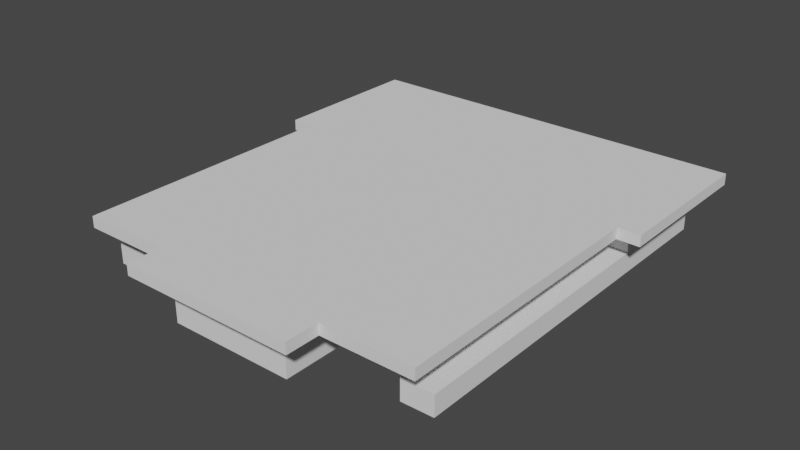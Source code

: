 # Source: obc_case_mount_crude_print.blend  (saved by Blender 2.91.10; exported with 4.5.12 LTS)
import bpy
from mathutils import Matrix  # noqa: F401  (used for matrix-valued properties, if any)

bpy.ops.wm.read_factory_settings(use_empty=True)
scene = bpy.context.scene
scene.name = 'Scene'

# ---- collections
col_collection = bpy.data.collections.new('Collection'); scene.collection.children.link(col_collection)

# ---- world
world_world = bpy.data.worlds.new('World'); scene.world = world_world
world_world.use_nodes = True; world_world.node_tree.nodes.clear()
_N = world_world.node_tree.nodes; _L = world_world.node_tree.links
n0 = _N.new('ShaderNodeOutputWorld'); n0.name = 'World Output'; n0.location = (300, 300)
n1 = _N.new('ShaderNodeBackground'); n1.name = 'Background'; n1.location = (10, 300)
n1.inputs[0].default_value = (0.05088, 0.05088, 0.05088, 1.0)
_L.new(n1.outputs[0], n0.inputs[0])
n0.is_active_output = True
world_world.color = (0.05088, 0.05088, 0.05088)
world_world.use_sun_shadow = False
world_world.sun_shadow_jitter_overblur = 0.0

# ---- meshes
me_vert = bpy.data.meshes.new('Vert')
me_vert.from_pydata([(31.5, 37.0, 0.0), (2.199, 27.18, 1.8), (1.192e-07, 37.0, 4.0), (1.287e-06, 27.2, 4.0), (1.287e-06, 27.2, 1.8), (31.5, 27.2, 1.8), (31.5, 37.0, 4.0), (29.3, 27.2, 1.8), (21.3, 6.914e-07, 0.0), (0.0, 3.0, 0.0), (10.2, -0.03653, 7.123e-07), (29.3, 3.0, 1.8), (0.0, 3.0, 1.8), (2.199, 2.979, 1.8), (29.3, 3.0, 4.0), (31.5, 3.0, 0.0), (0.0, 37.0, 0.0), (10.2, -0.03653, 4.0), (2.0, 37.0, 2.0), (31.5, 3.0, 1.8), (2.8, 3.0, 0.0), (2.8, 10.2, 0.0), (10.2, 10.16, 7.123e-07), (28.7, 2.963, 7.123e-07), (21.3, 10.2, 0.0), (28.7, 10.16, 7.123e-07), (21.3, 3.0, 2.0), (28.7, 2.963, 2.0), (21.3, 10.2, 2.0), (28.7, 10.16, 2.0), (2.8, 3.0, 2.0), (10.2, 2.963, 2.0), (2.8, 10.2, 2.0), (10.2, 10.16, 2.0), (18.45, 0.8, 0.0), (13.05, 0.8, 0.0), (18.45, 6.2, 0.0), (13.05, 6.2, 0.0), (18.45, 0.8, 2.0), (13.05, 0.8, 2.0), (18.45, 6.2, 2.0), (13.05, 6.2, 2.0), (29.3, 27.2, 4.0), (2.199, 27.18, 4.0), (31.5, 27.2, 4.0), (21.3, 3.0, 4.0), (21.3, 6.914e-07, 4.0), (2.199, 2.979, 4.0), (10.2, 2.963, 4.0), (31.62, 0.8787, 4.0), (31.62, 24.88, 4.0), (-2.121, 24.88, 4.0), (-2.121, 39.12, 4.0), (-0.1213, 24.88, 4.0), (33.62, 24.88, 4.0), (33.62, 39.12, 4.0), (7.879, -2.121, 4.0), (23.62, -2.121, 4.0), (-0.1213, 0.8787, 4.0), (7.879, 0.8787, 4.0), (23.62, 0.8787, 4.0), (31.62, 0.8787, 5.0), (31.62, 24.88, 5.0), (-2.121, 24.88, 5.0), (-2.121, 39.12, 5.0), (-0.1213, 24.88, 5.0), (33.62, 24.88, 5.0), (33.62, 39.12, 5.0), (7.879, -2.121, 5.0), (23.62, -2.121, 5.0), (-0.1213, 0.8787, 5.0), (7.879, 0.8787, 5.0), (23.62, 0.8787, 5.0)], [], [(1, 43, 3, 4), (5, 44, 42, 7), (7, 42, 14, 11), (15, 0, 6, 44, 5, 19), (3, 2, 16, 9, 12, 4), (8, 24, 28, 26, 45, 46), (5, 7, 11, 19), (27, 23, 15, 19, 11, 14, 45, 26), (8, 46, 17, 10), (1, 13, 47, 43), (4, 12, 13, 1), (2, 6, 0, 16), (22, 10, 17, 48, 31, 33), (25, 23, 27, 29), (24, 25, 29, 28), (13, 12, 9, 20, 30, 31, 48, 47), (29, 27, 26, 28), (20, 21, 32, 30), (21, 22, 33, 32), (33, 31, 30, 32), (10, 22, 37, 35, 34, 36, 24, 8), (9, 16, 0, 15, 23, 25, 24, 36, 37, 22, 21, 20), (39, 41, 40, 38), (34, 38, 40, 36), (36, 40, 41, 37), (37, 41, 39, 35), (35, 39, 38, 34), (17, 46, 57, 56), (54, 55, 67, 66), (50, 54, 66, 62), (53, 58, 70, 65), (55, 52, 64, 67), (58, 59, 71, 70), (52, 51, 63, 64), (57, 60, 72, 69), (59, 56, 68, 71), (60, 49, 61, 72), (56, 57, 69, 68), (51, 53, 65, 63), (49, 50, 62, 61), (65, 70, 71, 68, 69, 72, 61, 62, 66, 67, 64, 63), (48, 17, 56, 59, 58, 53, 51, 52, 55, 54, 50, 49, 60, 57, 46, 45, 14, 42, 44, 6, 2, 3, 43, 47)])
me_vert.use_remesh_fix_poles = True
me_vert.use_remesh_preserve_attributes = False
me_vert.use_mirror_vertex_groups = False
me_vert.update()
me_vert.normals_split_custom_set([tuple(v) for v in zip(*[iter([-0.009653, -1.0, 0.0, -0.009653, -1.0, 0.0, -0.009653, -1.0, 0.0, -0.009653, -1.0, 0.0, 0.0, -1.0, 1.576e-07, 0.0, -1.0, 1.576e-07, 0.0, -1.0, 1.576e-07, 0.0, -1.0, 1.576e-07, 1.0, 0.0, -8.67e-07, 1.0, 0.0, -8.67e-07, 1.0, 0.0, -8.67e-07, 1.0, 0.0, -8.67e-07, 1.0, -9.219e-08, -4.517e-07, 1.0, -9.219e-08, -4.517e-07, 1.0, -9.219e-08, -4.517e-07, 1.0, -9.219e-08, -4.517e-07, 1.0, -9.219e-08, -4.517e-07, 1.0, -9.219e-08, -4.517e-07, -1.0, -3.134e-08, 2.715e-07, -1.0, -3.134e-08, 2.715e-07, -1.0, -3.134e-08, 2.715e-07, -1.0, -3.134e-08, 2.715e-07, -1.0, -3.134e-08, 2.715e-07, -1.0, -3.134e-08, 2.715e-07, 1.0, -2.89e-07, -8.67e-08, 1.0, -2.89e-07, -8.67e-08, 1.0, -2.89e-07, -8.67e-08, 1.0, -2.89e-07, -8.67e-08, 1.0, -2.89e-07, -8.67e-08, 1.0, -2.89e-07, -8.67e-08, 0.0, 0.0, 1.0, 0.0, 0.0, 1.0, 0.0, 0.0, 1.0, 0.0, 0.0, 1.0, 0.003451, -1.0, 0.008801, 0.003451, -1.0, 0.008801, 0.003451, -1.0, 0.008801, 0.003451, -1.0, 0.008801, 0.003451, -1.0, 0.008801, 0.003451, -1.0, 0.008801, 0.003451, -1.0, 0.008801, 0.003451, -1.0, 0.008801, 0.00329, -1.0, -8.467e-08, 0.00329, -1.0, -8.467e-08, 0.00329, -1.0, -8.467e-08, 0.00329, -1.0, -8.467e-08, -1.0, 7.165e-08, 1.626e-07, -1.0, 7.165e-08, 1.626e-07, -1.0, 7.165e-08, 1.626e-07, -1.0, 7.165e-08, 1.626e-07, -5.018e-07, 3.632e-14, 1.0, -5.018e-07, 3.632e-14, 1.0, -5.018e-07, 3.632e-14, 1.0, -5.018e-07, 3.632e-14, 1.0, 0.0, 1.0, 0.0, 0.0, 1.0, 0.0, 0.0, 1.0, 0.0, 0.0, 1.0, 0.0, -1.0, 2.167e-07, 9.862e-07, -1.0, 2.167e-07, 9.862e-07, -1.0, 2.167e-07, 9.862e-07, -1.0, 2.167e-07, 9.862e-07, -1.0, 2.167e-07, 9.862e-07, -1.0, 2.167e-07, 9.862e-07, -1.0, 0.0, 0.0, -1.0, 0.0, 0.0, -1.0, 0.0, 0.0, -1.0, 0.0, 0.0, -0.004938, -1.0, 0.0, -0.004938, -1.0, 0.0, -0.004938, -1.0, 0.0, -0.004938, -1.0, 0.0, -0.001246, -1.0, -0.005638, -0.001246, -1.0, -0.005638, -0.001246, -1.0, -0.005638, -0.001246, -1.0, -0.005638, -0.001246, -1.0, -0.005638, -0.001246, -1.0, -0.005638, -0.001246, -1.0, -0.005638, -0.001246, -1.0, -0.005638, 8.954e-08, 0.0, -1.0, 8.954e-08, 0.0, -1.0, 8.954e-08, 0.0, -1.0, 8.954e-08, 0.0, -1.0, 1.0, 0.0, 0.0, 1.0, 0.0, 0.0, 1.0, 0.0, 0.0, 1.0, 0.0, 0.0, -0.004938, -1.0, 0.0, -0.004938, -1.0, 0.0, -0.004938, -1.0, 0.0, -0.004938, -1.0, 0.0, 8.954e-08, 0.0, -1.0, 8.954e-08, 0.0, -1.0, 8.954e-08, 0.0, -1.0, 8.954e-08, 0.0, -1.0, -1.14e-07, -5.734e-08, -1.0, -1.14e-07, -5.734e-08, -1.0, -1.14e-07, -5.734e-08, -1.0, -1.14e-07, -5.734e-08, -1.0, -1.14e-07, -5.734e-08, -1.0, -1.14e-07, -5.734e-08, -1.0, -1.14e-07, -5.734e-08, -1.0, -1.14e-07, -5.734e-08, -1.0, -7.139e-09, -7.934e-09, -1.0, -7.139e-09, -7.934e-09, -1.0, -7.139e-09, -7.934e-09, -1.0, -7.139e-09, -7.934e-09, -1.0, -7.139e-09, -7.934e-09, -1.0, -7.139e-09, -7.934e-09, -1.0, -7.139e-09, -7.934e-09, -1.0, -7.139e-09, -7.934e-09, -1.0, -7.139e-09, -7.934e-09, -1.0, -7.139e-09, -7.934e-09, -1.0, -7.139e-09, -7.934e-09, -1.0, -7.139e-09, -7.934e-09, -1.0, 0.0, 0.0, -1.0, 0.0, 0.0, -1.0, 0.0, 0.0, -1.0, 0.0, 0.0, -1.0, -1.0, 0.0, 0.0, -1.0, 0.0, 0.0, -1.0, 0.0, 0.0, -1.0, 0.0, 0.0, 0.0, -1.0, 0.0, 0.0, -1.0, 0.0, 0.0, -1.0, 0.0, 0.0, -1.0, 0.0, 1.0, 0.0, 0.0, 1.0, 0.0, 0.0, 1.0, 0.0, 0.0, 1.0, 0.0, 0.0, -8.83e-08, 1.0, 0.0, -8.83e-08, 1.0, 0.0, -8.83e-08, 1.0, 0.0, -8.83e-08, 1.0, 0.0, 3.378e-08, 1.134e-07, -1.0, 3.378e-08, 1.134e-07, -1.0, 3.378e-08, 1.134e-07, -1.0, 3.378e-08, 1.134e-07, -1.0, 1.0, 0.0, 0.0, 1.0, 0.0, 0.0, 1.0, 0.0, 0.0, 1.0, 0.0, 0.0, 0.0, -1.0, 0.0, 0.0, -1.0, 0.0, 0.0, -1.0, 0.0, 0.0, -1.0, 0.0, -1.0, 7.451e-08, 0.0, -1.0, 7.451e-08, 0.0, -1.0, 7.451e-08, 0.0, -1.0, 7.451e-08, 0.0, 0.0, 1.0, 0.0, 0.0, 1.0, 0.0, 0.0, 1.0, 0.0, 0.0, 1.0, 0.0, -8.941e-08, -1.0, 0.0, -8.941e-08, -1.0, 0.0, -8.941e-08, -1.0, 0.0, -8.941e-08, -1.0, 0.0, -1.0, -1.339e-07, 0.0, -1.0, -1.339e-07, 0.0, -1.0, -1.339e-07, 0.0, -1.0, -1.339e-07, 0.0, 1.0, 1.272e-06, 0.0, 1.0, 1.272e-06, 0.0, 1.0, 1.272e-06, 0.0, 1.0, 1.272e-06, 0.0, -1.0, -1.589e-07, 0.0, -1.0, -1.589e-07, 0.0, -1.0, -1.589e-07, 0.0, -1.0, -1.589e-07, 0.0, -7.451e-08, -1.0, 1.192e-07, -7.451e-08, -1.0, 1.192e-07, -7.451e-08, -1.0, 1.192e-07, -7.451e-08, -1.0, 1.192e-07, 1.817e-07, -1.0, 0.0, 1.817e-07, -1.0, 0.0, 1.817e-07, -1.0, 0.0, 1.817e-07, -1.0, 0.0, 0.0, -1.0, 0.0, 0.0, -1.0, 0.0, 0.0, -1.0, 0.0, 0.0, -1.0, 0.0, 1.0, -1.665e-07, 0.0, 1.0, -1.665e-07, 0.0, 1.0, -1.665e-07, 0.0, 1.0, -1.665e-07, 0.0, -5.788e-09, -5.742e-09, 1.0, -5.788e-09, -5.742e-09, 1.0, -5.788e-09, -5.742e-09, 1.0, -5.788e-09, -5.742e-09, 1.0, -5.788e-09, -5.742e-09, 1.0, -5.788e-09, -5.742e-09, 1.0, -5.788e-09, -5.742e-09, 1.0, -5.788e-09, -5.742e-09, 1.0, -5.788e-09, -5.742e-09, 1.0, -5.788e-09, -5.742e-09, 1.0, -5.788e-09, -5.742e-09, 1.0, -5.788e-09, -5.742e-09, 1.0, 5.233e-08, 2.512e-08, -1.0, 5.233e-08, 2.512e-08, -1.0, 5.233e-08, 2.512e-08, -1.0, 5.233e-08, 2.512e-08, -1.0, 5.233e-08, 2.512e-08, -1.0, 5.233e-08, 2.512e-08, -1.0, 5.233e-08, 2.512e-08, -1.0, 5.233e-08, 2.512e-08, -1.0, 5.233e-08, 2.512e-08, -1.0, 5.233e-08, 2.512e-08, -1.0, 5.233e-08, 2.512e-08, -1.0, 5.233e-08, 2.512e-08, -1.0, 5.233e-08, 2.512e-08, -1.0, 5.233e-08, 2.512e-08, -1.0, 5.233e-08, 2.512e-08, -1.0, 5.233e-08, 2.512e-08, -1.0, 5.233e-08, 2.512e-08, -1.0, 5.233e-08, 2.512e-08, -1.0, 5.233e-08, 2.512e-08, -1.0, 5.233e-08, 2.512e-08, -1.0, 5.233e-08, 2.512e-08, -1.0, 5.233e-08, 2.512e-08, -1.0, 5.233e-08, 2.512e-08, -1.0, 5.233e-08, 2.512e-08, -1.0])] * 3)])

# ---- objects
ob_vert = bpy.data.objects.new('Vert', me_vert)

# ---- transforms, parenting, visibility, modifiers, constraints
ob_vert.location = (0.0, 0.0, 0.0)
ob_vert.rotation_euler = (0.0, 0.0, -1.192e-07)
ob_vert.lineart.crease_threshold = 0.0

# ---- collection membership
col_collection.objects.link(ob_vert)

# ---- scene / render settings (as saved in the file)
scene.frame_start = 1; scene.frame_end = 250; scene.frame_set(1)
scene.render.engine = 'BLENDER_EEVEE_NEXT'
scene.cycles.use_denoising = False
scene.cycles.samples = 128
scene.cycles.sampling_pattern = 'TABULATED_SOBOL'
scene.cycles.use_adaptive_sampling = False
scene.cycles.use_light_tree = False
scene.view_settings.view_transform = 'Filmic'
scene.unit_settings.scale_length = 0.001
bpy.context.view_layer.update()

# ---- added for rendering (the .blend has no active camera and no usable light): camera, sun
cam_auto = bpy.data.cameras.new('AutoCamera')
cam_auto.lens = 50.0
cam_auto.sensor_width = 36.0
cam_auto.clip_end = 1000.0
ob_auto_camera = bpy.data.objects.new('AutoCamera', cam_auto)
scene.collection.objects.link(ob_auto_camera)
ob_auto_camera.location = (66.4561, -42.3474, 43.0649)
ob_auto_camera.rotation_euler = (1.09748, -7.21219e-08, 0.694738)
scene.camera = ob_auto_camera
light_auto_sun = bpy.data.lights.new('AutoSun', 'SUN')
light_auto_sun.energy = 3.0
light_auto_sun.angle = 0.0523599
ob_auto_sun = bpy.data.objects.new('AutoSun', light_auto_sun)
scene.collection.objects.link(ob_auto_sun)
ob_auto_sun.rotation_euler = (0.872665, 0.174533, 0.523599)
bpy.context.view_layer.update()
